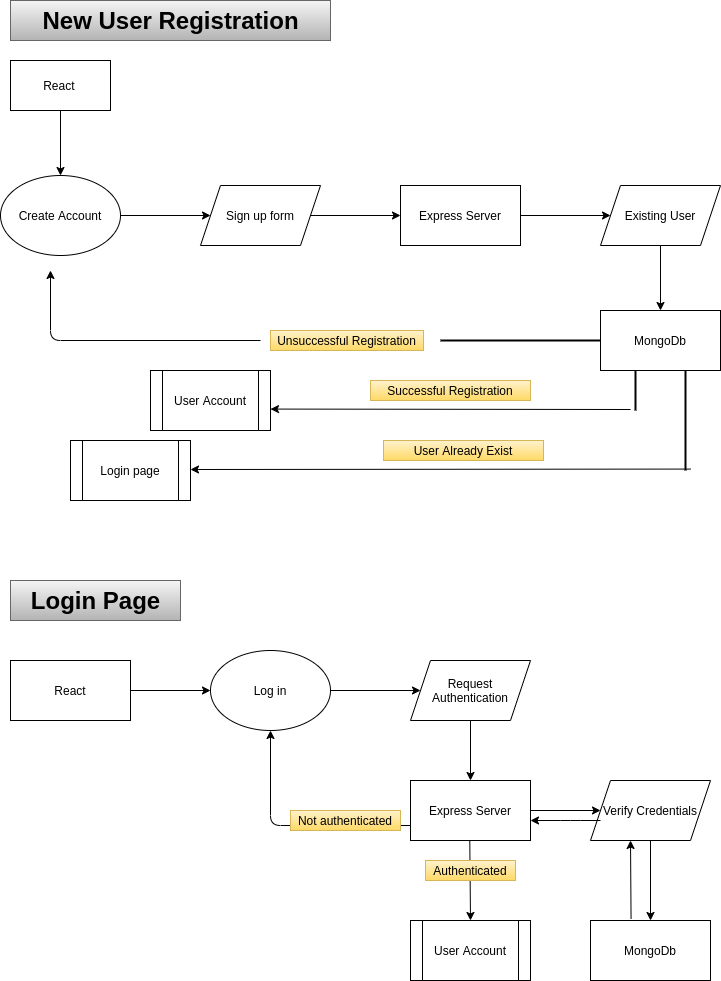

The diagram above was exported from draw.io. Its source (the exported page's mxGraphModel, read from the mxfile embedded in the PNG):
<mxGraphModel dx="1422" dy="764" grid="1" gridSize="10" guides="1" tooltips="1" connect="1" arrows="1" fold="1" page="1" pageScale="1" pageWidth="827" pageHeight="1169" math="0" shadow="0">
  <root>
    <mxCell id="0" />
    <mxCell id="1" parent="0" />
    <mxCell id="W5OXg9XVlbJKaR8WyGmY-3" value="" style="edgeStyle=orthogonalEdgeStyle;orthogonalLoop=1;jettySize=auto;html=1;" parent="1" source="W5OXg9XVlbJKaR8WyGmY-1" target="W5OXg9XVlbJKaR8WyGmY-2" edge="1">
      <mxGeometry relative="1" as="geometry" />
    </mxCell>
    <mxCell id="W5OXg9XVlbJKaR8WyGmY-1" value="React&amp;nbsp;" style="html=1;dashed=0;whitespace=wrap;" parent="1" vertex="1">
      <mxGeometry x="40" y="80" width="100" height="50" as="geometry" />
    </mxCell>
    <mxCell id="W5OXg9XVlbJKaR8WyGmY-5" value="" style="edgeStyle=orthogonalEdgeStyle;orthogonalLoop=1;jettySize=auto;html=1;" parent="1" source="W5OXg9XVlbJKaR8WyGmY-2" target="W5OXg9XVlbJKaR8WyGmY-4" edge="1">
      <mxGeometry relative="1" as="geometry" />
    </mxCell>
    <mxCell id="W5OXg9XVlbJKaR8WyGmY-2" value="Create Account" style="ellipse;whiteSpace=wrap;html=1;dashed=0;" parent="1" vertex="1">
      <mxGeometry x="30" y="195" width="120" height="80" as="geometry" />
    </mxCell>
    <mxCell id="W5OXg9XVlbJKaR8WyGmY-7" value="" style="edgeStyle=orthogonalEdgeStyle;orthogonalLoop=1;jettySize=auto;html=1;" parent="1" source="W5OXg9XVlbJKaR8WyGmY-4" target="W5OXg9XVlbJKaR8WyGmY-6" edge="1">
      <mxGeometry relative="1" as="geometry" />
    </mxCell>
    <mxCell id="W5OXg9XVlbJKaR8WyGmY-4" value="Sign up form" style="shape=parallelogram;perimeter=parallelogramPerimeter;whiteSpace=wrap;html=1;fixedSize=1;dashed=0;" parent="1" vertex="1">
      <mxGeometry x="230" y="205" width="120" height="60" as="geometry" />
    </mxCell>
    <mxCell id="W5OXg9XVlbJKaR8WyGmY-10" value="" style="edgeStyle=orthogonalEdgeStyle;orthogonalLoop=1;jettySize=auto;html=1;" parent="1" source="W5OXg9XVlbJKaR8WyGmY-6" target="W5OXg9XVlbJKaR8WyGmY-9" edge="1">
      <mxGeometry relative="1" as="geometry" />
    </mxCell>
    <mxCell id="W5OXg9XVlbJKaR8WyGmY-6" value="Express Server" style="whiteSpace=wrap;html=1;dashed=0;" parent="1" vertex="1">
      <mxGeometry x="430" y="205" width="120" height="60" as="geometry" />
    </mxCell>
    <mxCell id="W5OXg9XVlbJKaR8WyGmY-17" value="" style="edgeStyle=orthogonalEdgeStyle;orthogonalLoop=1;jettySize=auto;html=1;" parent="1" source="W5OXg9XVlbJKaR8WyGmY-9" target="W5OXg9XVlbJKaR8WyGmY-11" edge="1">
      <mxGeometry relative="1" as="geometry" />
    </mxCell>
    <mxCell id="W5OXg9XVlbJKaR8WyGmY-9" value="Existing User" style="shape=parallelogram;perimeter=parallelogramPerimeter;whiteSpace=wrap;html=1;fixedSize=1;dashed=0;" parent="1" vertex="1">
      <mxGeometry x="630" y="205" width="120" height="60" as="geometry" />
    </mxCell>
    <mxCell id="W5OXg9XVlbJKaR8WyGmY-11" value="MongoDb" style="whiteSpace=wrap;html=1;dashed=0;" parent="1" vertex="1">
      <mxGeometry x="630" y="330" width="120" height="60" as="geometry" />
    </mxCell>
    <mxCell id="W5OXg9XVlbJKaR8WyGmY-19" value="" style="line;strokeWidth=2;html=1;" parent="1" vertex="1">
      <mxGeometry x="470" y="355" width="160" height="10" as="geometry" />
    </mxCell>
    <UserObject label="Unsuccessful Registration" placeholders="1" name="Variable" id="W5OXg9XVlbJKaR8WyGmY-20">
      <mxCell style="text;html=1;strokeColor=#d6b656;fillColor=#fff2cc;align=center;verticalAlign=middle;whiteSpace=wrap;overflow=hidden;gradientColor=#ffd966;" parent="1" vertex="1">
        <mxGeometry x="300" y="350" width="153" height="20" as="geometry" />
      </mxCell>
    </UserObject>
    <mxCell id="W5OXg9XVlbJKaR8WyGmY-21" value="" style="edgeStyle=segmentEdgeStyle;endArrow=classic;html=1;" parent="1" edge="1">
      <mxGeometry width="50" height="50" relative="1" as="geometry">
        <mxPoint x="290" y="360" as="sourcePoint" />
        <mxPoint x="80" y="290" as="targetPoint" />
      </mxGeometry>
    </mxCell>
    <mxCell id="W5OXg9XVlbJKaR8WyGmY-22" value="" style="line;strokeWidth=2;direction=south;html=1;" parent="1" vertex="1">
      <mxGeometry x="660" y="390" width="10" height="40" as="geometry" />
    </mxCell>
    <mxCell id="W5OXg9XVlbJKaR8WyGmY-23" value="" style="line;strokeWidth=2;direction=south;html=1;" parent="1" vertex="1">
      <mxGeometry x="710" y="390" width="10" height="100" as="geometry" />
    </mxCell>
    <mxCell id="W5OXg9XVlbJKaR8WyGmY-27" value="User Already Exist" style="text;html=1;strokeColor=#d6b656;fillColor=#fff2cc;align=center;verticalAlign=middle;whiteSpace=wrap;gradientColor=#ffd966;" parent="1" vertex="1">
      <mxGeometry x="413" y="460" width="160" height="20" as="geometry" />
    </mxCell>
    <mxCell id="W5OXg9XVlbJKaR8WyGmY-28" value="" style="endArrow=classic;html=1;" parent="1" edge="1">
      <mxGeometry width="50" height="50" relative="1" as="geometry">
        <mxPoint x="660" y="429" as="sourcePoint" />
        <mxPoint x="300" y="428.57" as="targetPoint" />
      </mxGeometry>
    </mxCell>
    <mxCell id="W5OXg9XVlbJKaR8WyGmY-29" value="" style="endArrow=classic;html=1;" parent="1" edge="1">
      <mxGeometry width="50" height="50" relative="1" as="geometry">
        <mxPoint x="720" y="488.56999999999994" as="sourcePoint" />
        <mxPoint x="220" y="489" as="targetPoint" />
      </mxGeometry>
    </mxCell>
    <mxCell id="W5OXg9XVlbJKaR8WyGmY-31" value="Successful Registration" style="text;html=1;strokeColor=#d6b656;fillColor=#fff2cc;align=center;verticalAlign=middle;whiteSpace=wrap;gradientColor=#ffd966;" parent="1" vertex="1">
      <mxGeometry x="400" y="400" width="160" height="20" as="geometry" />
    </mxCell>
    <mxCell id="W5OXg9XVlbJKaR8WyGmY-33" value="User Account" style="shape=process;whiteSpace=wrap;html=1;backgroundOutline=1;" parent="1" vertex="1">
      <mxGeometry x="180" y="390" width="120" height="60" as="geometry" />
    </mxCell>
    <mxCell id="W5OXg9XVlbJKaR8WyGmY-34" value="Login page" style="shape=process;whiteSpace=wrap;html=1;backgroundOutline=1;" parent="1" vertex="1">
      <mxGeometry x="100" y="460" width="120" height="60" as="geometry" />
    </mxCell>
    <mxCell id="W5OXg9XVlbJKaR8WyGmY-35" value="New User Registration" style="text;strokeColor=#666666;fillColor=#f5f5f5;html=1;fontSize=24;fontStyle=1;verticalAlign=middle;align=center;gradientColor=#b3b3b3;" parent="1" vertex="1">
      <mxGeometry x="40" y="20" width="320" height="40" as="geometry" />
    </mxCell>
    <mxCell id="W5OXg9XVlbJKaR8WyGmY-36" value="Login Page" style="text;strokeColor=#666666;fillColor=#f5f5f5;html=1;fontSize=24;fontStyle=1;verticalAlign=middle;align=center;gradientColor=#b3b3b3;" parent="1" vertex="1">
      <mxGeometry x="40" y="600" width="170" height="40" as="geometry" />
    </mxCell>
    <mxCell id="W5OXg9XVlbJKaR8WyGmY-39" value="" style="edgeStyle=orthogonalEdgeStyle;orthogonalLoop=1;jettySize=auto;html=1;" parent="1" source="W5OXg9XVlbJKaR8WyGmY-37" target="W5OXg9XVlbJKaR8WyGmY-38" edge="1">
      <mxGeometry relative="1" as="geometry" />
    </mxCell>
    <mxCell id="W5OXg9XVlbJKaR8WyGmY-37" value="React" style="whiteSpace=wrap;html=1;" parent="1" vertex="1">
      <mxGeometry x="40" y="680" width="120" height="60" as="geometry" />
    </mxCell>
    <mxCell id="W5OXg9XVlbJKaR8WyGmY-42" value="" style="edgeStyle=orthogonalEdgeStyle;orthogonalLoop=1;jettySize=auto;html=1;" parent="1" source="W5OXg9XVlbJKaR8WyGmY-38" target="W5OXg9XVlbJKaR8WyGmY-41" edge="1">
      <mxGeometry relative="1" as="geometry" />
    </mxCell>
    <mxCell id="W5OXg9XVlbJKaR8WyGmY-38" value="Log in" style="ellipse;whiteSpace=wrap;html=1;" parent="1" vertex="1">
      <mxGeometry x="240" y="670" width="120" height="80" as="geometry" />
    </mxCell>
    <mxCell id="W5OXg9XVlbJKaR8WyGmY-44" value="" style="edgeStyle=orthogonalEdgeStyle;orthogonalLoop=1;jettySize=auto;html=1;" parent="1" source="W5OXg9XVlbJKaR8WyGmY-41" target="W5OXg9XVlbJKaR8WyGmY-43" edge="1">
      <mxGeometry relative="1" as="geometry" />
    </mxCell>
    <mxCell id="W5OXg9XVlbJKaR8WyGmY-41" value="Request Authentication" style="shape=parallelogram;perimeter=parallelogramPerimeter;whiteSpace=wrap;html=1;fixedSize=1;" parent="1" vertex="1">
      <mxGeometry x="440" y="680" width="120" height="60" as="geometry" />
    </mxCell>
    <mxCell id="W5OXg9XVlbJKaR8WyGmY-47" value="" style="edgeStyle=orthogonalEdgeStyle;orthogonalLoop=1;jettySize=auto;html=1;" parent="1" source="W5OXg9XVlbJKaR8WyGmY-43" target="W5OXg9XVlbJKaR8WyGmY-46" edge="1">
      <mxGeometry relative="1" as="geometry" />
    </mxCell>
    <mxCell id="W5OXg9XVlbJKaR8WyGmY-43" value="Express Server" style="whiteSpace=wrap;html=1;" parent="1" vertex="1">
      <mxGeometry x="440" y="800" width="120" height="60" as="geometry" />
    </mxCell>
    <mxCell id="W5OXg9XVlbJKaR8WyGmY-52" value="" style="edgeStyle=orthogonalEdgeStyle;orthogonalLoop=1;jettySize=auto;html=1;" parent="1" source="W5OXg9XVlbJKaR8WyGmY-46" target="W5OXg9XVlbJKaR8WyGmY-51" edge="1">
      <mxGeometry relative="1" as="geometry" />
    </mxCell>
    <mxCell id="W5OXg9XVlbJKaR8WyGmY-46" value="Verify Credentials" style="shape=parallelogram;perimeter=parallelogramPerimeter;whiteSpace=wrap;html=1;fixedSize=1;" parent="1" vertex="1">
      <mxGeometry x="620" y="800" width="120" height="60" as="geometry" />
    </mxCell>
    <mxCell id="W5OXg9XVlbJKaR8WyGmY-50" value="" style="endArrow=classic;html=1;" parent="1" edge="1">
      <mxGeometry width="50" height="50" relative="1" as="geometry">
        <mxPoint x="630" y="840" as="sourcePoint" />
        <mxPoint x="560" y="840" as="targetPoint" />
        <Array as="points">
          <mxPoint x="600" y="840" />
        </Array>
      </mxGeometry>
    </mxCell>
    <mxCell id="W5OXg9XVlbJKaR8WyGmY-51" value="MongoDb" style="whiteSpace=wrap;html=1;" parent="1" vertex="1">
      <mxGeometry x="620" y="940" width="120" height="60" as="geometry" />
    </mxCell>
    <mxCell id="W5OXg9XVlbJKaR8WyGmY-55" value="" style="endArrow=classic;html=1;exitX=0.338;exitY=-0.029;exitDx=0;exitDy=0;exitPerimeter=0;" parent="1" source="W5OXg9XVlbJKaR8WyGmY-51" edge="1">
      <mxGeometry width="50" height="50" relative="1" as="geometry">
        <mxPoint x="660" y="930" as="sourcePoint" />
        <mxPoint x="660" y="860" as="targetPoint" />
      </mxGeometry>
    </mxCell>
    <mxCell id="W5OXg9XVlbJKaR8WyGmY-57" value="" style="edgeStyle=segmentEdgeStyle;endArrow=classic;html=1;exitX=0;exitY=0.75;exitDx=0;exitDy=0;" parent="1" source="W5OXg9XVlbJKaR8WyGmY-43" edge="1">
      <mxGeometry width="50" height="50" relative="1" as="geometry">
        <mxPoint x="430" y="840" as="sourcePoint" />
        <mxPoint x="300" y="750" as="targetPoint" />
      </mxGeometry>
    </mxCell>
    <mxCell id="W5OXg9XVlbJKaR8WyGmY-58" value="Not authenticated" style="text;html=1;strokeColor=#d6b656;fillColor=#fff2cc;align=center;verticalAlign=middle;whiteSpace=wrap;gradientColor=#ffd966;" parent="1" vertex="1">
      <mxGeometry x="320" y="830" width="110" height="20" as="geometry" />
    </mxCell>
    <mxCell id="W5OXg9XVlbJKaR8WyGmY-59" value="" style="endArrow=classic;html=1;entryX=0.5;entryY=0;entryDx=0;entryDy=0;" parent="1" target="W5OXg9XVlbJKaR8WyGmY-60" edge="1">
      <mxGeometry width="50" height="50" relative="1" as="geometry">
        <mxPoint x="499.29" y="860" as="sourcePoint" />
        <mxPoint x="499" y="931" as="targetPoint" />
      </mxGeometry>
    </mxCell>
    <mxCell id="W5OXg9XVlbJKaR8WyGmY-60" value="User Account" style="shape=process;whiteSpace=wrap;html=1;backgroundOutline=1;" parent="1" vertex="1">
      <mxGeometry x="440" y="940" width="120" height="60" as="geometry" />
    </mxCell>
    <mxCell id="W5OXg9XVlbJKaR8WyGmY-61" value="Authenticated" style="text;html=1;strokeColor=#d6b656;fillColor=#fff2cc;align=center;verticalAlign=middle;whiteSpace=wrap;gradientColor=#ffd966;" parent="1" vertex="1">
      <mxGeometry x="455" y="880" width="90" height="20" as="geometry" />
    </mxCell>
  </root>
</mxGraphModel>